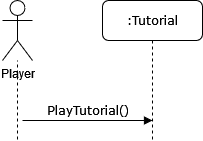

The diagram above was exported from draw.io. Its source (the exported page's mxGraphModel, read from the mxfile embedded in the PNG):
<mxGraphModel dx="1422" dy="780" grid="1" gridSize="10" guides="1" tooltips="1" connect="1" arrows="1" fold="1" page="1" pageScale="1" pageWidth="850" pageHeight="1100" math="0" shadow="0">
  <root>
    <mxCell id="0" />
    <mxCell id="1" parent="0" />
    <mxCell id="Cb-F0UPtHGe0430DMmm8-1" value="&lt;div&gt;Player&lt;/div&gt;" style="shape=umlActor;verticalLabelPosition=bottom;verticalAlign=top;html=1;outlineConnect=0;" vertex="1" parent="1">
      <mxGeometry x="690" y="80" width="30" height="60" as="geometry" />
    </mxCell>
    <mxCell id="Cb-F0UPtHGe0430DMmm8-2" value="" style="endArrow=none;dashed=1;html=1;rounded=0;fontSize=11;" edge="1" parent="1" target="Cb-F0UPtHGe0430DMmm8-1">
      <mxGeometry width="50" height="50" relative="1" as="geometry">
        <mxPoint x="705" y="219" as="sourcePoint" />
        <mxPoint x="706" y="180" as="targetPoint" />
      </mxGeometry>
    </mxCell>
    <mxCell id="Cb-F0UPtHGe0430DMmm8-3" value=":Tutorial" style="shape=umlLifeline;perimeter=lifelinePerimeter;whiteSpace=wrap;html=1;container=1;collapsible=0;recursiveResize=0;outlineConnect=0;rounded=1;shadow=0;comic=0;labelBackgroundColor=none;strokeWidth=1;fontFamily=Verdana;fontSize=12;align=center;" vertex="1" parent="1">
      <mxGeometry x="790" y="80" width="100" height="140" as="geometry" />
    </mxCell>
    <mxCell id="Cb-F0UPtHGe0430DMmm8-4" value="PlayTutorial()" style="html=1;verticalAlign=bottom;endArrow=block;labelBackgroundColor=none;fontFamily=Verdana;fontSize=12;edgeStyle=elbowEdgeStyle;elbow=vertical;" edge="1" parent="Cb-F0UPtHGe0430DMmm8-3">
      <mxGeometry relative="1" as="geometry">
        <mxPoint x="-80" y="119.99999999999989" as="sourcePoint" />
        <mxPoint x="50" y="120" as="targetPoint" />
      </mxGeometry>
    </mxCell>
  </root>
</mxGraphModel>